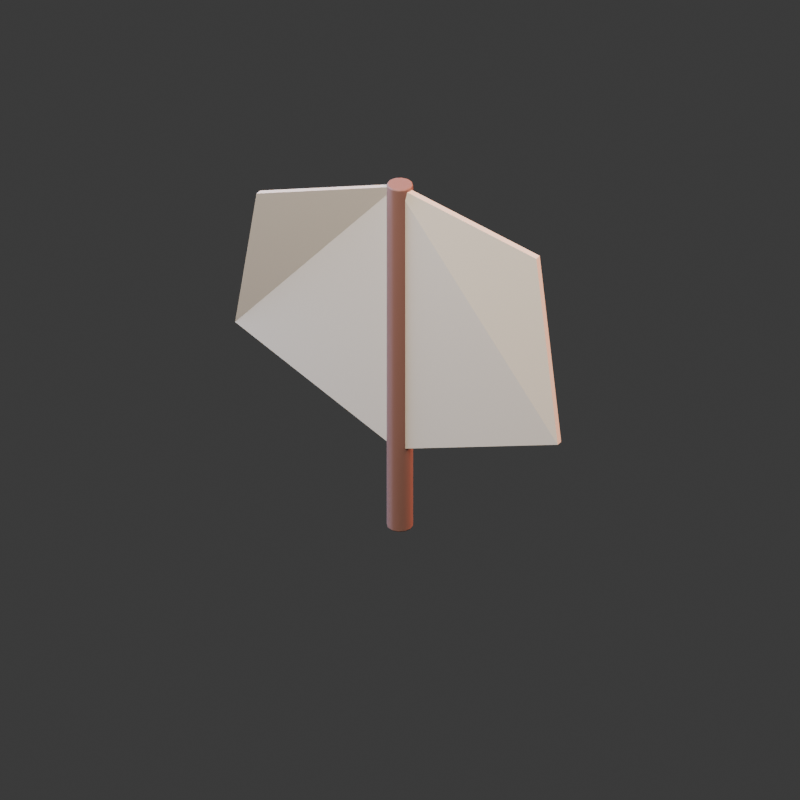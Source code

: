 # Source: sail.blend  (saved by Blender 4.5.90; exported with 4.5.12 LTS)
import bpy
from mathutils import Matrix  # noqa: F401  (used for matrix-valued properties, if any)

bpy.ops.wm.read_factory_settings(use_empty=True)
scene = bpy.context.scene
scene.name = 'Scene'

# ---- collections
col_collection = bpy.data.collections.new('Collection'); scene.collection.children.link(col_collection)

# ---- images (referenced by path relative to the original .blend; pixels are not part of the script)
import os
ASSET_DIR = os.environ.get("B2B_ASSET_DIR", "")  # directory of the original .blend (textures are referenced by path, not embedded)
HERE = os.path.dirname(os.path.abspath(__file__))  # packed textures are extracted next to this script under _unpacked/

def load_image(name, relpath, width, height, colorspace="sRGB"):
    """Load a texture the original file referenced (path relative to the .blend, or extracted next to this script)."""
    p = next((c for c in (os.path.join(HERE, relpath), os.path.join(ASSET_DIR, relpath)) if relpath and os.path.exists(c)), "")
    if p:
        img = bpy.data.images.load(p, check_existing=True)
        img.name = name
    else:  # same state as the original file: an image datablock whose file is absent (Cycles renders it pink)
        img = bpy.data.images.new(name, width, height)
        img.source = "FILE"
        img.filepath = "//" + (relpath or name)
    img.colorspace_settings.name = colorspace
    return img
img_pearl_microtexture = load_image('pearl-microtexture', '_unpacked/pearl-microtexture.6a046538.png', 64, 64, 'sRGB')

# ---- materials (node trees are filled in below, after node groups)
mat_wood = bpy.data.materials.new('wood')
mat_wood.diffuse_color = (0.3, 0.15, 0.12, 1.0)
mat_pearl = bpy.data.materials.new('pearl')
mat_pearl.diffuse_color = (0.92, 0.84, 0.7, 1.0)

# ---- material node trees
mat_wood.use_nodes = True; mat_wood.node_tree.nodes.clear()
_N = mat_wood.node_tree.nodes; _L = mat_wood.node_tree.links
n0 = _N.new('ShaderNodeBsdfPrincipled'); n0.name = 'Principled BSDF'; n0.location = (-200, 100)
n0.inputs[0].default_value = (0.3, 0.15, 0.12, 1.0)
n0.inputs[2].default_value = 0.6
n1 = _N.new('ShaderNodeOutputMaterial'); n1.name = 'Material Output'; n1.location = (200, 100)
_L.new(n0.outputs[0], n1.inputs[0])
n1.is_active_output = True
mat_pearl.use_nodes = True; mat_pearl.node_tree.nodes.clear()
_N = mat_pearl.node_tree.nodes; _L = mat_pearl.node_tree.links
n0 = _N.new('ShaderNodeBsdfPrincipled'); n0.name = 'Principled BSDF'; n0.location = (-200, 100)
n0.inputs[0].default_value = (0.92, 0.84, 0.7, 1.0)
n0.inputs[1].default_value = 0.08
n0.inputs[2].default_value = 0.25
n1 = _N.new('ShaderNodeOutputMaterial'); n1.name = 'Material Output'; n1.location = (200, 100)
n2 = _N.new('ShaderNodeTexImage'); n2.name = 'Image Texture'; n2.location = (0, 0)
n2.label = 'Original generated nacre texture'
n2.image = img_pearl_microtexture
n3 = _N.new('ShaderNodeBump'); n3.name = 'Bump'; n3.location = (0, 0)
n3.inputs[0].default_value = 0.12
n3.inputs[1].default_value = 0.06
_L.new(n0.outputs[0], n1.inputs[0])
_L.new(n2.outputs[0], n3.inputs[3])
_L.new(n3.outputs[0], n0.inputs[5])
n1.is_active_output = True

# ---- world
world_world = bpy.data.worlds.new('World'); scene.world = world_world
world_world.use_nodes = True; world_world.node_tree.nodes.clear()
_N = world_world.node_tree.nodes; _L = world_world.node_tree.links
n0 = _N.new('ShaderNodeOutputWorld'); n0.name = 'World Output'; n0.location = (200, 100)
n1 = _N.new('ShaderNodeBackground'); n1.name = 'Background'; n1.location = (-200, 100)
n1.inputs[0].default_value = (0.05088, 0.05088, 0.05088, 1.0)
_L.new(n1.outputs[0], n0.inputs[0])
n0.is_active_output = True
world_world.color = (0.035, 0.05, 0.1)
world_world.sun_shadow_jitter_overblur = 0.0

# ---- cameras
cam_camera_031 = bpy.data.cameras.new('Camera.031')
cam_camera_031.type = 'ORTHO'
cam_camera_031.ortho_scale = 3.0

# ---- lights
light_area_090 = bpy.data.lights.new('Area.090', 'AREA')
light_area_090.color = (1.0, 0.86, 0.73)
light_area_090.energy = 750.0
light_area_090.shape = 'DISK'
light_area_090.size = 5.0
light_area_090.size_y = 1.0
light_area_091 = bpy.data.lights.new('Area.091', 'AREA')
light_area_091.color = (0.45, 0.62, 1.0)
light_area_091.energy = 500.0
light_area_091.shape = 'DISK'
light_area_091.size = 4.0
light_area_091.size_y = 1.0
light_area_092 = bpy.data.lights.new('Area.092', 'AREA')
light_area_092.color = (1.0, 0.45, 0.32)
light_area_092.energy = 850.0
light_area_092.shape = 'DISK'
light_area_092.size = 3.0
light_area_092.size_y = 1.0

# ---- meshes
me_cylinder_173 = bpy.data.meshes.new('Cylinder.173')
me_cylinder_173.from_pydata([(0.0, 0.05, -0.75), (0.0, 0.05, 0.75), (0.025, 0.0433, -0.75), (0.025, 0.0433, 0.75), (0.0433, 0.025, -0.75), (0.0433, 0.025, 0.75), (0.05, 0.0, -0.75), (0.05, 0.0, 0.75), (0.0433, -0.025, -0.75), (0.0433, -0.025, 0.75), (0.025, -0.0433, -0.75), (0.025, -0.0433, 0.75), (0.0, -0.05, -0.75), (0.0, -0.05, 0.75), (-0.025, -0.0433, -0.75), (-0.025, -0.0433, 0.75), (-0.0433, -0.025, -0.75), (-0.0433, -0.025, 0.75), (-0.05, 0.0, -0.75), (-0.05, 0.0, 0.75), (-0.0433, 0.025, -0.75), (-0.0433, 0.025, 0.75), (-0.025, 0.0433, -0.75), (-0.025, 0.0433, 0.75)], [], [(0, 1, 3, 2), (2, 3, 5, 4), (4, 5, 7, 6), (6, 7, 9, 8), (8, 9, 11, 10), (10, 11, 13, 12), (12, 13, 15, 14), (14, 15, 17, 16), (16, 17, 19, 18), (18, 19, 21, 20), (3, 1, 23, 21, 19, 17, 15, 13, 11, 9, 7, 5), (20, 21, 23, 22), (22, 23, 1, 0), (0, 2, 4, 6, 8, 10, 12, 14, 16, 18, 20, 22)])
_uv = me_cylinder_173.uv_layers.new(name='UVMap')
_uv.uv.foreach_set('vector', [1.0, 0.5, 1.0, 1.0, 0.9167, 1.0, 0.9167, 0.5, 0.9167, 0.5, 0.9167, 1.0, 0.8333, 1.0, 0.8333, 0.5, 0.8333, 0.5, 0.8333, 1.0, 0.75, 1.0, 0.75, 0.5, 0.75, 0.5, 0.75, 1.0, 0.6667, 1.0, 0.6667, 0.5, 0.6667, 0.5, 0.6667, 1.0, 0.5833, 1.0, 0.5833, 0.5, 0.5833, 0.5, 0.5833, 1.0, 0.5, 1.0, 0.5, 0.5, 0.5, 0.5, 0.5, 1.0, 0.4167, 1.0, 0.4167, 0.5, 0.4167, 0.5, 0.4167, 1.0, 0.3333, 1.0, 0.3333, 0.5, 0.3333, 0.5, 0.3333, 1.0, 0.25, 1.0, 0.25, 0.5, 0.25, 0.5, 0.25, 1.0, 0.1667, 1.0, 0.1667, 0.5, 0.37, 0.4578, 0.25, 0.49, 0.13, 0.4578, 0.04215, 0.37, 0.01, 0.25, 0.04215, 0.13, 0.13, 0.04215, 0.25, 0.01, 0.37, 0.04215, 0.4578, 0.13, 0.49, 0.25, 0.4578, 0.37, 0.1667, 0.5, 0.1667, 1.0, 0.08333, 1.0, 0.08333, 0.5, 0.08333, 0.5, 0.08333, 1.0, 7.451e-08, 1.0, 7.451e-08, 0.5, 0.75, 0.49, 0.87, 0.4578, 0.9578, 0.37, 0.99, 0.25, 0.9578, 0.13, 0.87, 0.04215, 0.75, 0.01, 0.63, 0.04215, 0.5422, 0.13, 0.51, 0.25, 0.5422, 0.37, 0.63, 0.4578])
me_cylinder_173.materials.append(mat_wood)
me_cylinder_173.update()
me_accessory_sail = bpy.data.meshes.new('Accessory sail')
me_accessory_sail.from_pydata([(0.0, 0.0, 0.35), (-0.75, 0.0, 0.6375), (-0.5625, -0.12, 1.327), (0.0, 0.0, 1.5), (0.5625, 0.12, 1.327), (0.75, 0.0, 0.6375)], [], [(0, 1, 2, 3, 4, 5)])
me_accessory_sail.materials.append(mat_pearl)
me_accessory_sail.update()

# ---- objects
ob_assetroot = bpy.data.objects.new('AssetRoot', None)
ob_sail_mast = bpy.data.objects.new('Sail mast', me_cylinder_173)
ob_accessory_sail = bpy.data.objects.new('Accessory sail', me_accessory_sail)
ob_studio_camera = bpy.data.objects.new('Studio camera', cam_camera_031)
ob_nacre_key = bpy.data.objects.new('Nacre key', light_area_090)
ob_ultramarine_fill = bpy.data.objects.new('Ultramarine fill', light_area_091)
ob_coral_rim = bpy.data.objects.new('Coral rim', light_area_092)

# ---- transforms, parenting, visibility, modifiers, constraints
ob_assetroot.location = (0.0, 0.0, 0.0)
ob_sail_mast.parent = ob_assetroot
ob_sail_mast.location = (0.0, 0.0, 0.75)
_m = ob_sail_mast.modifiers.new('Rounded rims', 'BEVEL')
_m.width = 0.006
_m.width_pct = 0.006
_m.segments = 2
_m = ob_sail_mast.modifiers.new('Weighted normals', 'WEIGHTED_NORMAL')
ob_accessory_sail.parent = ob_assetroot
ob_accessory_sail.location = (0.0, 0.0, 0.0)
_m = ob_accessory_sail.modifiers.new('Woven sail thickness', 'SOLIDIFY')
_m.thickness = 0.025
ob_studio_camera.location = (5.5, -7.5, 6.2)
ob_studio_camera.rotation_euler = (1.025, -8.164e-08, 0.6327)
ob_nacre_key.location = (1.0, -4.0, 7.0)
ob_nacre_key.rotation_euler = (0.5688, -6.101e-09, 0.245)
ob_ultramarine_fill.location = (-4.0, -1.0, 3.0)
ob_ultramarine_fill.rotation_euler = (1.035, 3.099e-08, -1.326)
ob_coral_rim.location = (3.0, 4.0, 5.0)
ob_coral_rim.rotation_euler = (0.8435, -1.631e-08, 2.498)

# ---- collection membership
col_collection.objects.link(ob_assetroot)
col_collection.objects.link(ob_sail_mast)
col_collection.objects.link(ob_accessory_sail)
col_collection.objects.link(ob_studio_camera)
col_collection.objects.link(ob_nacre_key)
col_collection.objects.link(ob_ultramarine_fill)
col_collection.objects.link(ob_coral_rim)

# ---- scene / render settings (as saved in the file)
scene.camera = ob_studio_camera
scene.frame_start = 1; scene.frame_end = 49; scene.frame_set(25)
scene.render.engine = 'BLENDER_EEVEE_NEXT'
scene.render.resolution_x = 256
scene.render.resolution_y = 256
scene.render.film_transparent = True
bpy.context.view_layer.update()
